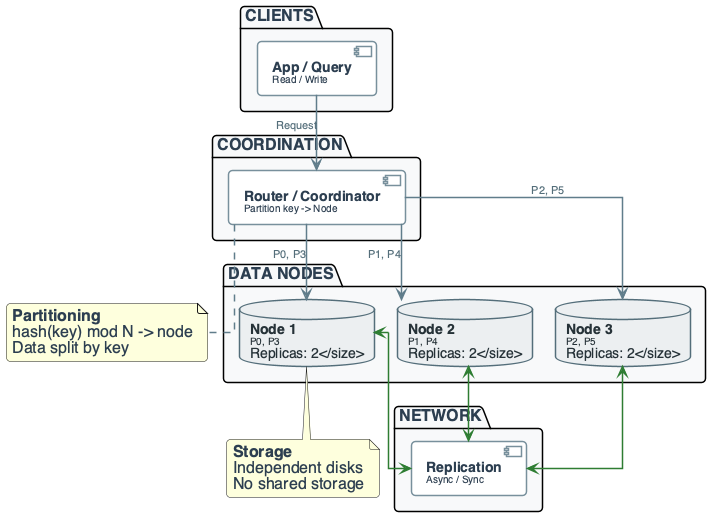

The diagram above was rendered by PlantUML. Its source (embedded in the PNG):
@startuml
'=================================================
' CANONICAL DIAGRAM TEMPLATE - DATA ENGINEERING
'=================================================

top to bottom direction
skinparam linetype ortho
skinparam shadowing false
skinparam roundcorner 8
skinparam handwritten false
skinparam nodesep 24
skinparam ranksep 28

'-------------------------
' FONT & GLOBAL STYLE
'-------------------------
skinparam defaultFontName "Segoe UI, Helvetica, sans-serif"
skinparam defaultFontSize 16
skinparam defaultFontColor #2C3E50

'-------------------------
' GENERIC BOX STYLE
'-------------------------
skinparam rectangle {
    BackgroundColor #F8F9FA
    BorderColor #90A4AE
    BorderThickness 2
    FontColor #263238
    FontSize 14
    FontStyle bold
    Padding 20
}

skinparam component {
    BackgroundColor #FFFFFF
    BorderColor #78909C
    BorderThickness 1.5
    FontSize 14
    Padding 12
}

skinparam database {
    BackgroundColor #ECEFF1
    BorderColor #546E7A
    BorderThickness 1.5
    FontSize 14
    FontColor #263238
}

skinparam arrow {
    Color #607D8B
    Thickness 1.5
    FontSize 11
    FontColor #546E7A
}

'-------------------------
' SEMANTIC STEREOTYPES
'-------------------------
skinparam component<<UI>> {
    BorderColor #8E24AA
    BackgroundColor #F3E5F5
    FontColor #4A148C
}

skinparam component<<Agent>> {
    BorderColor #0288D1
    BackgroundColor #E1F5FE
    FontColor #01579B
}

skinparam component<<Tool>> {
    BorderColor #2E7D32
    BackgroundColor #E8F5E9
    FontColor #1B5E20
}

skinparam component<<Config>> {
    BorderColor #F57C00
    BackgroundColor #FFF3E0
    FontColor #E65100
}

skinparam component<<Bad>> {
    BorderColor #C62828
    BackgroundColor #FFEBEE
    FontColor #B71C1C
}

skinparam component<<V1>> {
    BorderColor #F57C00
    BackgroundColor #FFF3E0
    FontColor #E65100
}

skinparam component<<V2>> {
    BorderColor #2E7D32
    BackgroundColor #E8F5E9
    FontColor #1B5E20
}

skinparam component<<up>> {
    BackgroundColor #E8F5E9
    BorderColor #2E7D32
}

skinparam component<<down>> {
    BackgroundColor #FFEBEE
    BorderColor #C62828
}

skinparam database<<up>> {
    BackgroundColor #E8F5E9
    BorderColor #2E7D32
}

skinparam database<<down>> {
    BackgroundColor #FFEBEE
    BorderColor #C62828
}

skinparam component<<success>> {
    BackgroundColor #E8F5E9
    BorderColor #2E7D32
}

skinparam component<<failure>> {
    BackgroundColor #FFEBEE
    BorderColor #C62828
}

'=================================================

' DISTRIBUTED DB SYSTEM OVERVIEW
package "CLIENTS" #F8F9FA {
    component "**App / Query**\n<size:10>Read / Write</size>" as CLIENT
}

package "COORDINATION" #F8F9FA {
    component "**Router / Coordinator**\n<size:10>Partition key -> Node</size>" as ROUTER
}

package "DATA NODES" #F8F9FA {
    database "**Node 1**\n<size:10>P0, P3\nReplicas: 2</size>" as N1
    database "**Node 2**\n<size:10>P1, P4\nReplicas: 2</size>" as N2
    database "**Node 3**\n<size:10>P2, P5\nReplicas: 2</size>" as N3
}

package "NETWORK" #F8F9FA {
    component "**Replication**\n<size:10>Async / Sync</size>" as REPL
}

CLIENT --> ROUTER : "Request"
ROUTER --> N1 : "P0, P3"
ROUTER --> N2 : "P1, P4"
ROUTER --> N3 : "P2, P5"
N1 <-[#2E7D32]-> REPL
N2 <-[#2E7D32]-> REPL
N3 <-[#2E7D32]-> REPL

note bottom of ROUTER
  **Partitioning**
  hash(key) mod N -> node
  Data split by key
end note

note bottom of N1
  **Storage**
  Independent disks
  No shared storage
end note

@enduml